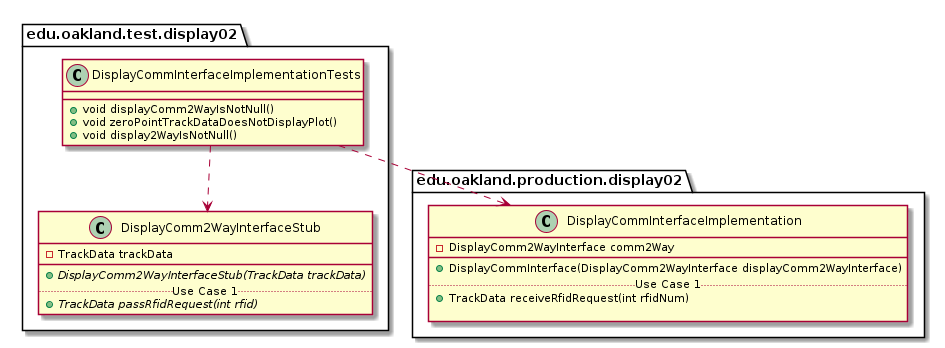

The diagram above was rendered by PlantUML. Its source (embedded in the PNG):
@startuml DisplayCommInterfaceImplementationTests_DirectDependencies


package edu.oakland.test.display02 {
    class DisplayCommInterfaceImplementationTests {
        + void displayComm2WayIsNotNull()
        + void zeroPointTrackDataDoesNotDisplayPlot()
        + void display2WayIsNotNull()
    }
}



package edu.oakland.test.display02 {
    class DisplayComm2WayInterfaceStub {
        - TrackData trackData
        __
        {abstract} + DisplayComm2WayInterfaceStub(TrackData trackData)
        .. Use Case 1 ..
        {abstract} + TrackData passRfidRequest(int rfid)
    }
}

DisplayCommInterfaceImplementationTests ..> DisplayComm2WayInterfaceStub


package edu.oakland.production.display02 {
    class DisplayCommInterfaceImplementation {
        - DisplayComm2WayInterface comm2Way
        __
        + DisplayCommInterface(DisplayComm2WayInterface displayComm2WayInterface)
        .. Use Case 1 ..
        + TrackData receiveRfidRequest(int rfidNum)
        
    }
}

DisplayCommInterfaceImplementationTests ..> DisplayCommInterfaceImplementation



@enduml